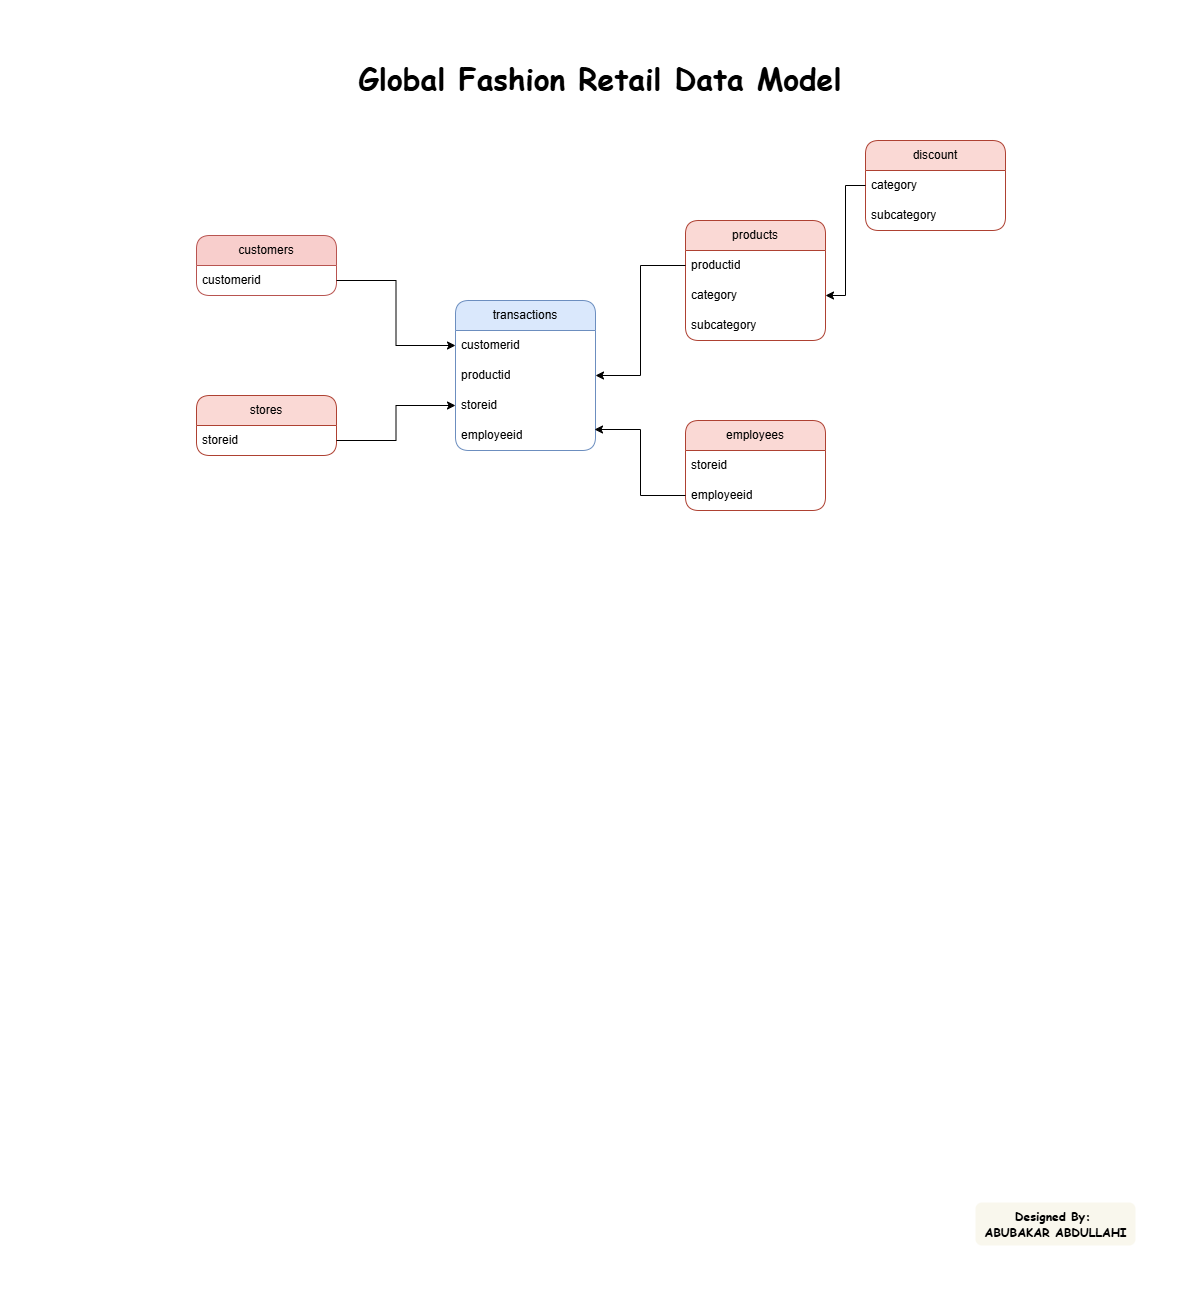

The diagram above was exported from draw.io. Its source (the exported page's mxGraphModel, read from the mxfile embedded in the PNG):
<mxGraphModel dx="1426" dy="849" grid="0" gridSize="10" guides="1" tooltips="1" connect="1" arrows="1" fold="1" page="1" pageScale="1" pageWidth="1200" pageHeight="1300" math="0" shadow="0">
  <root>
    <mxCell id="0" />
    <mxCell id="1" parent="0" />
    <mxCell id="35DfD9a6NogoMebGKOfw-1" value="&lt;font face=&quot;Comic Sans MS&quot;&gt;&lt;span&gt;&lt;b&gt;Global Fashion Retail Data Model&lt;/b&gt;&lt;/span&gt;&lt;/font&gt;" style="text;html=1;align=center;verticalAlign=middle;whiteSpace=wrap;rounded=0;fontSize=30;" parent="1" vertex="1">
      <mxGeometry x="354" y="58" width="492" height="40" as="geometry" />
    </mxCell>
    <mxCell id="35DfD9a6NogoMebGKOfw-2" value="transactions" style="swimlane;fontStyle=0;childLayout=stackLayout;horizontal=1;startSize=30;horizontalStack=0;resizeParent=1;resizeParentMax=0;resizeLast=0;collapsible=1;marginBottom=0;whiteSpace=wrap;html=1;rounded=1;fillColor=#dae8fc;strokeColor=#6c8ebf;" parent="1" vertex="1">
      <mxGeometry x="455" y="300" width="140" height="150" as="geometry" />
    </mxCell>
    <mxCell id="35DfD9a6NogoMebGKOfw-3" value="customerid" style="text;strokeColor=none;fillColor=none;align=left;verticalAlign=middle;spacingLeft=4;spacingRight=4;overflow=hidden;points=[[0,0.5],[1,0.5]];portConstraint=eastwest;rotatable=0;whiteSpace=wrap;html=1;" parent="35DfD9a6NogoMebGKOfw-2" vertex="1">
      <mxGeometry y="30" width="140" height="30" as="geometry" />
    </mxCell>
    <mxCell id="35DfD9a6NogoMebGKOfw-4" value="productid" style="text;strokeColor=none;fillColor=none;align=left;verticalAlign=middle;spacingLeft=4;spacingRight=4;overflow=hidden;points=[[0,0.5],[1,0.5]];portConstraint=eastwest;rotatable=0;whiteSpace=wrap;html=1;" parent="35DfD9a6NogoMebGKOfw-2" vertex="1">
      <mxGeometry y="60" width="140" height="30" as="geometry" />
    </mxCell>
    <mxCell id="35DfD9a6NogoMebGKOfw-5" value="storeid" style="text;strokeColor=none;fillColor=none;align=left;verticalAlign=middle;spacingLeft=4;spacingRight=4;overflow=hidden;points=[[0,0.5],[1,0.5]];portConstraint=eastwest;rotatable=0;whiteSpace=wrap;html=1;" parent="35DfD9a6NogoMebGKOfw-2" vertex="1">
      <mxGeometry y="90" width="140" height="30" as="geometry" />
    </mxCell>
    <mxCell id="35DfD9a6NogoMebGKOfw-6" value="employeeid" style="text;strokeColor=none;fillColor=none;align=left;verticalAlign=middle;spacingLeft=4;spacingRight=4;overflow=hidden;points=[[0,0.5],[1,0.5]];portConstraint=eastwest;rotatable=0;whiteSpace=wrap;html=1;" parent="35DfD9a6NogoMebGKOfw-2" vertex="1">
      <mxGeometry y="120" width="140" height="30" as="geometry" />
    </mxCell>
    <mxCell id="35DfD9a6NogoMebGKOfw-7" value="stores" style="swimlane;fontStyle=0;childLayout=stackLayout;horizontal=1;startSize=30;horizontalStack=0;resizeParent=1;resizeParentMax=0;resizeLast=0;collapsible=1;marginBottom=0;whiteSpace=wrap;html=1;rounded=1;fillColor=#fad9d5;strokeColor=#ae4132;" parent="1" vertex="1">
      <mxGeometry x="196" y="395" width="140" height="60" as="geometry" />
    </mxCell>
    <mxCell id="35DfD9a6NogoMebGKOfw-8" value="storeid" style="text;strokeColor=none;fillColor=none;align=left;verticalAlign=middle;spacingLeft=4;spacingRight=4;overflow=hidden;points=[[0,0.5],[1,0.5]];portConstraint=eastwest;rotatable=0;whiteSpace=wrap;html=1;" parent="35DfD9a6NogoMebGKOfw-7" vertex="1">
      <mxGeometry y="30" width="140" height="30" as="geometry" />
    </mxCell>
    <mxCell id="35DfD9a6NogoMebGKOfw-9" value="products" style="swimlane;fontStyle=0;childLayout=stackLayout;horizontal=1;startSize=30;horizontalStack=0;resizeParent=1;resizeParentMax=0;resizeLast=0;collapsible=1;marginBottom=0;whiteSpace=wrap;html=1;rounded=1;fillColor=#fad9d5;strokeColor=#ae4132;" parent="1" vertex="1">
      <mxGeometry x="685" y="220" width="140" height="120" as="geometry" />
    </mxCell>
    <mxCell id="35DfD9a6NogoMebGKOfw-10" value="productid" style="text;strokeColor=none;fillColor=none;align=left;verticalAlign=middle;spacingLeft=4;spacingRight=4;overflow=hidden;points=[[0,0.5],[1,0.5]];portConstraint=eastwest;rotatable=0;whiteSpace=wrap;html=1;" parent="35DfD9a6NogoMebGKOfw-9" vertex="1">
      <mxGeometry y="30" width="140" height="30" as="geometry" />
    </mxCell>
    <mxCell id="35DfD9a6NogoMebGKOfw-11" value="category" style="text;strokeColor=none;fillColor=none;align=left;verticalAlign=middle;spacingLeft=4;spacingRight=4;overflow=hidden;points=[[0,0.5],[1,0.5]];portConstraint=eastwest;rotatable=0;whiteSpace=wrap;html=1;" parent="35DfD9a6NogoMebGKOfw-9" vertex="1">
      <mxGeometry y="60" width="140" height="30" as="geometry" />
    </mxCell>
    <mxCell id="35DfD9a6NogoMebGKOfw-12" value="subcategory" style="text;strokeColor=none;fillColor=none;align=left;verticalAlign=middle;spacingLeft=4;spacingRight=4;overflow=hidden;points=[[0,0.5],[1,0.5]];portConstraint=eastwest;rotatable=0;whiteSpace=wrap;html=1;" parent="35DfD9a6NogoMebGKOfw-9" vertex="1">
      <mxGeometry y="90" width="140" height="30" as="geometry" />
    </mxCell>
    <mxCell id="35DfD9a6NogoMebGKOfw-13" value="customers" style="swimlane;fontStyle=0;childLayout=stackLayout;horizontal=1;startSize=30;horizontalStack=0;resizeParent=1;resizeParentMax=0;resizeLast=0;collapsible=1;marginBottom=0;whiteSpace=wrap;html=1;rounded=1;fillColor=#f8cecc;strokeColor=#b85450;" parent="1" vertex="1">
      <mxGeometry x="196" y="235" width="140" height="60" as="geometry" />
    </mxCell>
    <mxCell id="35DfD9a6NogoMebGKOfw-14" value="customerid" style="text;strokeColor=none;fillColor=none;align=left;verticalAlign=middle;spacingLeft=4;spacingRight=4;overflow=hidden;points=[[0,0.5],[1,0.5]];portConstraint=eastwest;rotatable=0;whiteSpace=wrap;html=1;" parent="35DfD9a6NogoMebGKOfw-13" vertex="1">
      <mxGeometry y="30" width="140" height="30" as="geometry" />
    </mxCell>
    <mxCell id="35DfD9a6NogoMebGKOfw-15" value="employees" style="swimlane;fontStyle=0;childLayout=stackLayout;horizontal=1;startSize=30;horizontalStack=0;resizeParent=1;resizeParentMax=0;resizeLast=0;collapsible=1;marginBottom=0;whiteSpace=wrap;html=1;rounded=1;fillColor=#fad9d5;strokeColor=#ae4132;" parent="1" vertex="1">
      <mxGeometry x="685" y="420" width="140" height="90" as="geometry" />
    </mxCell>
    <mxCell id="35DfD9a6NogoMebGKOfw-16" value="storeid" style="text;strokeColor=none;fillColor=none;align=left;verticalAlign=middle;spacingLeft=4;spacingRight=4;overflow=hidden;points=[[0,0.5],[1,0.5]];portConstraint=eastwest;rotatable=0;whiteSpace=wrap;html=1;" parent="35DfD9a6NogoMebGKOfw-15" vertex="1">
      <mxGeometry y="30" width="140" height="30" as="geometry" />
    </mxCell>
    <mxCell id="35DfD9a6NogoMebGKOfw-17" value="employeeid" style="text;strokeColor=none;fillColor=none;align=left;verticalAlign=middle;spacingLeft=4;spacingRight=4;overflow=hidden;points=[[0,0.5],[1,0.5]];portConstraint=eastwest;rotatable=0;whiteSpace=wrap;html=1;" parent="35DfD9a6NogoMebGKOfw-15" vertex="1">
      <mxGeometry y="60" width="140" height="30" as="geometry" />
    </mxCell>
    <mxCell id="35DfD9a6NogoMebGKOfw-23" value="discount" style="swimlane;fontStyle=0;childLayout=stackLayout;horizontal=1;startSize=30;horizontalStack=0;resizeParent=1;resizeParentMax=0;resizeLast=0;collapsible=1;marginBottom=0;whiteSpace=wrap;html=1;rounded=1;fillColor=#fad9d5;strokeColor=#ae4132;" parent="1" vertex="1">
      <mxGeometry x="865" y="140" width="140" height="90" as="geometry" />
    </mxCell>
    <mxCell id="35DfD9a6NogoMebGKOfw-24" value="category" style="text;strokeColor=none;fillColor=none;align=left;verticalAlign=middle;spacingLeft=4;spacingRight=4;overflow=hidden;points=[[0,0.5],[1,0.5]];portConstraint=eastwest;rotatable=0;whiteSpace=wrap;html=1;" parent="35DfD9a6NogoMebGKOfw-23" vertex="1">
      <mxGeometry y="30" width="140" height="30" as="geometry" />
    </mxCell>
    <mxCell id="35DfD9a6NogoMebGKOfw-25" value="subcategory" style="text;strokeColor=none;fillColor=none;align=left;verticalAlign=middle;spacingLeft=4;spacingRight=4;overflow=hidden;points=[[0,0.5],[1,0.5]];portConstraint=eastwest;rotatable=0;whiteSpace=wrap;html=1;" parent="35DfD9a6NogoMebGKOfw-23" vertex="1">
      <mxGeometry y="60" width="140" height="30" as="geometry" />
    </mxCell>
    <mxCell id="35DfD9a6NogoMebGKOfw-26" style="edgeStyle=orthogonalEdgeStyle;rounded=0;orthogonalLoop=1;jettySize=auto;html=1;exitX=1;exitY=0.5;exitDx=0;exitDy=0;entryX=0;entryY=0.5;entryDx=0;entryDy=0;" parent="1" source="35DfD9a6NogoMebGKOfw-14" target="35DfD9a6NogoMebGKOfw-3" edge="1">
      <mxGeometry relative="1" as="geometry" />
    </mxCell>
    <mxCell id="35DfD9a6NogoMebGKOfw-27" style="edgeStyle=orthogonalEdgeStyle;rounded=0;orthogonalLoop=1;jettySize=auto;html=1;exitX=1;exitY=0.5;exitDx=0;exitDy=0;entryX=0;entryY=0.5;entryDx=0;entryDy=0;" parent="1" source="35DfD9a6NogoMebGKOfw-8" target="35DfD9a6NogoMebGKOfw-5" edge="1">
      <mxGeometry relative="1" as="geometry" />
    </mxCell>
    <mxCell id="35DfD9a6NogoMebGKOfw-28" style="edgeStyle=orthogonalEdgeStyle;rounded=0;orthogonalLoop=1;jettySize=auto;html=1;exitX=0;exitY=0.5;exitDx=0;exitDy=0;entryX=0.993;entryY=0.3;entryDx=0;entryDy=0;entryPerimeter=0;" parent="1" source="35DfD9a6NogoMebGKOfw-17" target="35DfD9a6NogoMebGKOfw-6" edge="1">
      <mxGeometry relative="1" as="geometry" />
    </mxCell>
    <mxCell id="35DfD9a6NogoMebGKOfw-29" style="edgeStyle=orthogonalEdgeStyle;rounded=0;orthogonalLoop=1;jettySize=auto;html=1;exitX=0;exitY=0.5;exitDx=0;exitDy=0;entryX=1;entryY=0.5;entryDx=0;entryDy=0;" parent="1" source="35DfD9a6NogoMebGKOfw-10" target="35DfD9a6NogoMebGKOfw-4" edge="1">
      <mxGeometry relative="1" as="geometry" />
    </mxCell>
    <mxCell id="35DfD9a6NogoMebGKOfw-30" style="edgeStyle=orthogonalEdgeStyle;rounded=0;orthogonalLoop=1;jettySize=auto;html=1;exitX=0;exitY=0.5;exitDx=0;exitDy=0;entryX=1;entryY=0.5;entryDx=0;entryDy=0;" parent="1" source="35DfD9a6NogoMebGKOfw-24" target="35DfD9a6NogoMebGKOfw-11" edge="1">
      <mxGeometry relative="1" as="geometry" />
    </mxCell>
    <mxCell id="35DfD9a6NogoMebGKOfw-31" value="&lt;font face=&quot;Comic Sans MS&quot;&gt;&lt;b&gt;Designed By:&amp;nbsp;&lt;/b&gt;&lt;/font&gt;&lt;div&gt;&lt;font face=&quot;Comic Sans MS&quot;&gt;&lt;b&gt;ABUBAKAR ABDULLAHI&lt;/b&gt;&lt;/font&gt;&lt;/div&gt;" style="text;html=1;align=center;verticalAlign=middle;resizable=0;points=[];autosize=1;strokeColor=none;fillColor=#f9f7ed;rounded=1;" parent="1" vertex="1">
      <mxGeometry x="975" y="1202" width="160" height="43" as="geometry" />
    </mxCell>
  </root>
</mxGraphModel>